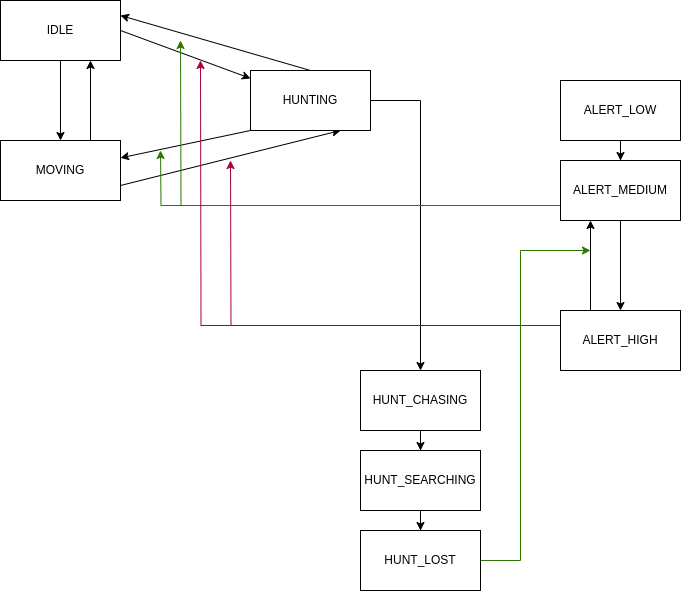

The diagram above was exported from draw.io. Its source (the exported page's mxGraphModel, read from the mxfile embedded in the PNG):
<mxGraphModel dx="1364" dy="844" grid="1" gridSize="10" guides="1" tooltips="1" connect="1" arrows="1" fold="1" page="1" pageScale="1" pageWidth="827" pageHeight="1169" math="0" shadow="0">
  <root>
    <mxCell id="0" />
    <mxCell id="1" parent="0" />
    <mxCell id="vwkUMq5aApdpYwVdkzdr-5" style="rounded=0;orthogonalLoop=1;jettySize=auto;html=1;exitX=1;exitY=0.5;exitDx=0;exitDy=0;" parent="1" source="vwkUMq5aApdpYwVdkzdr-1" target="vwkUMq5aApdpYwVdkzdr-4" edge="1">
      <mxGeometry relative="1" as="geometry" />
    </mxCell>
    <mxCell id="vwkUMq5aApdpYwVdkzdr-7" style="edgeStyle=orthogonalEdgeStyle;rounded=0;orthogonalLoop=1;jettySize=auto;html=1;exitX=0.5;exitY=1;exitDx=0;exitDy=0;" parent="1" source="vwkUMq5aApdpYwVdkzdr-1" target="vwkUMq5aApdpYwVdkzdr-2" edge="1">
      <mxGeometry relative="1" as="geometry" />
    </mxCell>
    <mxCell id="vwkUMq5aApdpYwVdkzdr-1" value="IDLE" style="rounded=0;whiteSpace=wrap;html=1;" parent="1" vertex="1">
      <mxGeometry x="80" y="40" width="120" height="60" as="geometry" />
    </mxCell>
    <mxCell id="vwkUMq5aApdpYwVdkzdr-8" style="rounded=0;orthogonalLoop=1;jettySize=auto;html=1;exitX=0.75;exitY=0;exitDx=0;exitDy=0;entryX=0.75;entryY=1;entryDx=0;entryDy=0;" parent="1" source="vwkUMq5aApdpYwVdkzdr-2" target="vwkUMq5aApdpYwVdkzdr-1" edge="1">
      <mxGeometry relative="1" as="geometry" />
    </mxCell>
    <mxCell id="vwkUMq5aApdpYwVdkzdr-9" style="rounded=0;orthogonalLoop=1;jettySize=auto;html=1;exitX=1;exitY=0.75;exitDx=0;exitDy=0;entryX=0.75;entryY=1;entryDx=0;entryDy=0;" parent="1" source="vwkUMq5aApdpYwVdkzdr-2" target="vwkUMq5aApdpYwVdkzdr-4" edge="1">
      <mxGeometry relative="1" as="geometry" />
    </mxCell>
    <mxCell id="vwkUMq5aApdpYwVdkzdr-2" value="MOVING" style="rounded=0;whiteSpace=wrap;html=1;" parent="1" vertex="1">
      <mxGeometry x="80" y="180" width="120" height="60" as="geometry" />
    </mxCell>
    <mxCell id="vwkUMq5aApdpYwVdkzdr-6" style="rounded=0;orthogonalLoop=1;jettySize=auto;html=1;exitX=0;exitY=1;exitDx=0;exitDy=0;" parent="1" source="vwkUMq5aApdpYwVdkzdr-4" target="vwkUMq5aApdpYwVdkzdr-2" edge="1">
      <mxGeometry relative="1" as="geometry" />
    </mxCell>
    <mxCell id="vwkUMq5aApdpYwVdkzdr-10" style="rounded=0;orthogonalLoop=1;jettySize=auto;html=1;exitX=0.5;exitY=0;exitDx=0;exitDy=0;entryX=1;entryY=0.25;entryDx=0;entryDy=0;" parent="1" source="vwkUMq5aApdpYwVdkzdr-4" target="vwkUMq5aApdpYwVdkzdr-1" edge="1">
      <mxGeometry relative="1" as="geometry" />
    </mxCell>
    <mxCell id="vwkUMq5aApdpYwVdkzdr-30" style="rounded=0;orthogonalLoop=1;jettySize=auto;html=1;exitX=1;exitY=0.5;exitDx=0;exitDy=0;edgeStyle=orthogonalEdgeStyle;" parent="1" source="vwkUMq5aApdpYwVdkzdr-4" target="vwkUMq5aApdpYwVdkzdr-22" edge="1">
      <mxGeometry relative="1" as="geometry" />
    </mxCell>
    <mxCell id="vwkUMq5aApdpYwVdkzdr-4" value="HUNTING" style="rounded=0;whiteSpace=wrap;html=1;" parent="1" vertex="1">
      <mxGeometry x="330" y="110" width="120" height="60" as="geometry" />
    </mxCell>
    <mxCell id="vwkUMq5aApdpYwVdkzdr-28" value="" style="edgeStyle=orthogonalEdgeStyle;rounded=0;orthogonalLoop=1;jettySize=auto;html=1;" parent="1" source="vwkUMq5aApdpYwVdkzdr-11" target="vwkUMq5aApdpYwVdkzdr-12" edge="1">
      <mxGeometry relative="1" as="geometry" />
    </mxCell>
    <mxCell id="vwkUMq5aApdpYwVdkzdr-11" value="ALERT_LOW" style="rounded=0;whiteSpace=wrap;html=1;" parent="1" vertex="1">
      <mxGeometry x="640" y="120" width="120" height="60" as="geometry" />
    </mxCell>
    <mxCell id="vwkUMq5aApdpYwVdkzdr-14" value="" style="edgeStyle=orthogonalEdgeStyle;rounded=0;orthogonalLoop=1;jettySize=auto;html=1;" parent="1" source="vwkUMq5aApdpYwVdkzdr-12" target="vwkUMq5aApdpYwVdkzdr-13" edge="1">
      <mxGeometry relative="1" as="geometry" />
    </mxCell>
    <mxCell id="vwkUMq5aApdpYwVdkzdr-19" style="edgeStyle=orthogonalEdgeStyle;rounded=0;orthogonalLoop=1;jettySize=auto;html=1;exitX=0;exitY=0.75;exitDx=0;exitDy=0;fillColor=#60a917;strokeColor=#2D7600;" parent="1" source="vwkUMq5aApdpYwVdkzdr-12" edge="1">
      <mxGeometry relative="1" as="geometry">
        <mxPoint x="240" y="190" as="targetPoint" />
      </mxGeometry>
    </mxCell>
    <mxCell id="vwkUMq5aApdpYwVdkzdr-20" style="edgeStyle=orthogonalEdgeStyle;rounded=0;orthogonalLoop=1;jettySize=auto;html=1;exitX=0;exitY=0.75;exitDx=0;exitDy=0;fillColor=#60a917;strokeColor=#2D7600;" parent="1" source="vwkUMq5aApdpYwVdkzdr-12" edge="1">
      <mxGeometry relative="1" as="geometry">
        <mxPoint x="260" y="80" as="targetPoint" />
      </mxGeometry>
    </mxCell>
    <mxCell id="vwkUMq5aApdpYwVdkzdr-12" value="ALERT_MEDIUM" style="rounded=0;whiteSpace=wrap;html=1;" parent="1" vertex="1">
      <mxGeometry x="640" y="200" width="120" height="60" as="geometry" />
    </mxCell>
    <mxCell id="vwkUMq5aApdpYwVdkzdr-17" style="edgeStyle=orthogonalEdgeStyle;rounded=0;orthogonalLoop=1;jettySize=auto;html=1;exitX=0;exitY=0.25;exitDx=0;exitDy=0;fillColor=#d80073;strokeColor=#A50040;" parent="1" source="vwkUMq5aApdpYwVdkzdr-13" edge="1">
      <mxGeometry relative="1" as="geometry">
        <mxPoint x="310" y="200" as="targetPoint" />
      </mxGeometry>
    </mxCell>
    <mxCell id="vwkUMq5aApdpYwVdkzdr-18" style="edgeStyle=orthogonalEdgeStyle;rounded=0;orthogonalLoop=1;jettySize=auto;html=1;exitX=0;exitY=0.25;exitDx=0;exitDy=0;fillColor=#d80073;strokeColor=#A50040;" parent="1" source="vwkUMq5aApdpYwVdkzdr-13" edge="1">
      <mxGeometry relative="1" as="geometry">
        <mxPoint x="280" y="100" as="targetPoint" />
      </mxGeometry>
    </mxCell>
    <mxCell id="vwkUMq5aApdpYwVdkzdr-27" style="edgeStyle=orthogonalEdgeStyle;rounded=0;orthogonalLoop=1;jettySize=auto;html=1;exitX=0.25;exitY=0;exitDx=0;exitDy=0;entryX=0.25;entryY=1;entryDx=0;entryDy=0;" parent="1" source="vwkUMq5aApdpYwVdkzdr-13" target="vwkUMq5aApdpYwVdkzdr-12" edge="1">
      <mxGeometry relative="1" as="geometry" />
    </mxCell>
    <mxCell id="vwkUMq5aApdpYwVdkzdr-13" value="ALERT_HIGH" style="rounded=0;whiteSpace=wrap;html=1;" parent="1" vertex="1">
      <mxGeometry x="640" y="350" width="120" height="60" as="geometry" />
    </mxCell>
    <mxCell id="vwkUMq5aApdpYwVdkzdr-21" value="" style="edgeStyle=orthogonalEdgeStyle;rounded=0;orthogonalLoop=1;jettySize=auto;html=1;" parent="1" source="vwkUMq5aApdpYwVdkzdr-22" target="vwkUMq5aApdpYwVdkzdr-24" edge="1">
      <mxGeometry relative="1" as="geometry">
        <mxPoint x="500" y="500" as="targetPoint" />
      </mxGeometry>
    </mxCell>
    <mxCell id="vwkUMq5aApdpYwVdkzdr-22" value="HUNT_CHASING" style="rounded=0;whiteSpace=wrap;html=1;" parent="1" vertex="1">
      <mxGeometry x="440" y="410" width="120" height="60" as="geometry" />
    </mxCell>
    <mxCell id="vwkUMq5aApdpYwVdkzdr-23" value="" style="edgeStyle=orthogonalEdgeStyle;rounded=0;orthogonalLoop=1;jettySize=auto;html=1;" parent="1" source="vwkUMq5aApdpYwVdkzdr-24" target="vwkUMq5aApdpYwVdkzdr-25" edge="1">
      <mxGeometry relative="1" as="geometry" />
    </mxCell>
    <mxCell id="vwkUMq5aApdpYwVdkzdr-24" value="HUNT_SEARCHING" style="rounded=0;whiteSpace=wrap;html=1;" parent="1" vertex="1">
      <mxGeometry x="440" y="490" width="120" height="60" as="geometry" />
    </mxCell>
    <mxCell id="vwkUMq5aApdpYwVdkzdr-29" style="edgeStyle=orthogonalEdgeStyle;rounded=0;orthogonalLoop=1;jettySize=auto;html=1;exitX=1;exitY=0.5;exitDx=0;exitDy=0;fillColor=#60a917;strokeColor=#2D7600;" parent="1" source="vwkUMq5aApdpYwVdkzdr-25" edge="1">
      <mxGeometry relative="1" as="geometry">
        <mxPoint x="670" y="290" as="targetPoint" />
        <Array as="points">
          <mxPoint x="600" y="600" />
          <mxPoint x="600" y="290" />
        </Array>
      </mxGeometry>
    </mxCell>
    <mxCell id="vwkUMq5aApdpYwVdkzdr-25" value="HUNT_LOST" style="rounded=0;whiteSpace=wrap;html=1;" parent="1" vertex="1">
      <mxGeometry x="440" y="570" width="120" height="60" as="geometry" />
    </mxCell>
  </root>
</mxGraphModel>